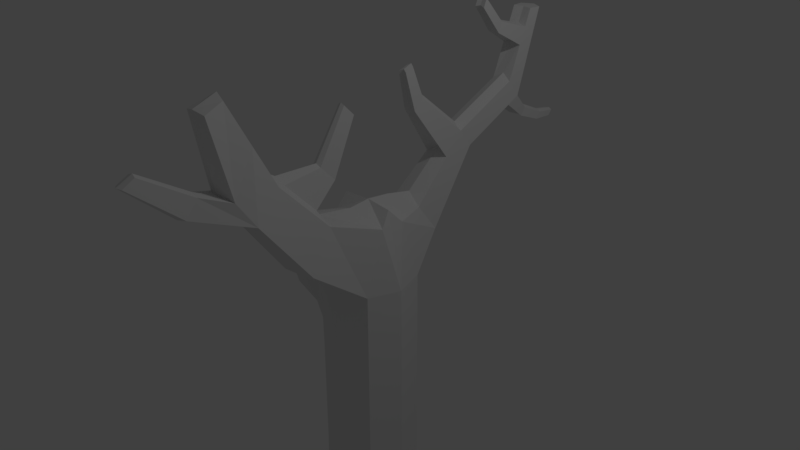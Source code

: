 # Source: arbol.blend  (saved by Blender 2.79.0; exported with 4.5.12 LTS)
import bpy
from mathutils import Matrix  # noqa: F401  (used for matrix-valued properties, if any)

bpy.ops.wm.read_factory_settings(use_empty=True)
scene = bpy.context.scene
scene.name = 'Scene'

# ---- collections
col_collection_1 = bpy.data.collections.new('Collection 1'); scene.collection.children.link(col_collection_1)

# ---- materials (node trees are filled in below, after node groups)
mat_material = bpy.data.materials.new('Material')
mat_material.alpha_threshold = 0.0
mat_material.use_transparent_shadow = False
mat_material.roughness = 0.5
mat_material.line_color = (0.0, 0.0, 0.0, 1.0)

# ---- material node trees

# ---- world
world_world = bpy.data.worlds.new('World'); scene.world = world_world
world_world.color = (0.05088, 0.05088, 0.05088)
world_world.use_sun_shadow = False
world_world.sun_shadow_jitter_overblur = 0.0
world_world.cycles.sampling_method = 'MANUAL'

# ---- cameras
cam_camera = bpy.data.cameras.new('Camera')
cam_camera.clip_end = 100.0
cam_camera.lens = 35.0
cam_camera.sensor_width = 32.0
cam_camera.sensor_height = 18.0
cam_camera.ortho_scale = 7.314
cam_camera.dof.focus_distance = 0.0
cam_camera.dof.aperture_fstop = 128.0

# ---- lights
light_lamp = bpy.data.lights.new('Lamp', 'POINT')
light_lamp.transmission_factor = 0.0
light_lamp.cutoff_distance = 30.0
light_lamp.energy = 100.0
light_lamp.shadow_buffer_clip_start = 1.001
light_lamp.shadow_soft_size = 0.1
light_lamp.shadow_maximum_resolution = 0.006
light_lamp.use_absolute_resolution = True

# ---- meshes
me_cube = bpy.data.meshes.new('Cube')
me_cube.from_pydata([(0.6078, -1.169e-07, -0.7325), (-9.767e-08, -1.383e-07, 0.7808), (0.5999, -1.797e-07, -0.2966), (-1.866e-07, -0.5762, -0.2966), (-0.5999, 1.123e-07, -0.2966), (1.263e-07, 0.5762, -0.2966), (0.6156, -5.405e-08, -3.0), (1.24e-07, 0.5913, -3.0), (0.4499, 0.4322, -0.2966), (-8.088e-08, -0.5913, -3.0), (0.4499, -0.4322, -0.2966), (-0.6156, 1.633e-07, -3.0), (-0.4499, -0.4322, -0.2966), (-0.4499, 0.4322, -0.2966), (0.3704, -3.038e-07, 0.75), (1.177e-07, 0.3223, 0.75), (-2.814e-07, -0.2952, 0.75), (-0.4236, 6.576e-08, 0.75), (0.456, 0.438, -3.0), (0.456, -0.438, -3.0), (-0.456, -0.438, -3.0), (-0.456, 0.438, -3.0), (0.4282, 0.1783, 0.5556), (0.4282, -0.1512, 0.5556), (-0.4282, -0.1512, 0.5556), (-0.4282, 0.1783, 0.5556), (-4.593e-07, -1.311, 0.2865), (0.3792, -1.191, 0.2673), (-4.895e-07, -0.8163, 0.8285), (-0.3792, -1.191, 0.2673), (0.2809, -0.8404, 0.7771), (-0.2809, -0.8404, 0.7771), (-7.322e-07, -1.931, 1.146), (0.3054, -1.839, 1.112), (-7.565e-07, -1.517, 1.582), (-0.3054, -1.839, 1.112), (0.2262, -1.482, 1.459), (-0.2262, -1.482, 1.459), (-9.356e-07, -2.309, 2.489), (0.1653, -2.272, 2.451), (-9.488e-07, -2.007, 2.61), (-0.1653, -2.272, 2.451), (0.1225, -2.017, 2.542), (-0.1225, -2.017, 2.542), (-0.1771, -0.9461, 0.9841), (-0.1426, -1.35, 1.414), (0.1771, -0.9461, 0.9841), (-4.324e-07, -0.9922, 1.073), (0.1426, -1.35, 1.414), (-6.007e-07, -1.373, 1.492), (-0.05944, -0.2478, 1.953), (-0.04787, -0.3836, 2.097), (0.05944, -0.2478, 1.953), (-4.078e-07, -0.2633, 1.983), (0.04787, -0.3836, 2.097), (-4.643e-07, -0.391, 2.123), (0.06855, -0.778, 1.442), (-5.271e-07, -0.7887, 1.479), (-4.462e-07, -0.6058, 1.278), (0.08512, -0.5837, 1.235), (-0.06855, -0.778, 1.442), (-0.08512, -0.5837, 1.235), (-8.526e-07, -1.762, 2.096), (0.1743, -1.75, 2.0), (0.2354, -2.055, 1.449), (-0.1743, -1.75, 2.0), (-0.2354, -2.055, 1.449), (-8.339e-07, -2.12, 1.484), (-7.405e-07, -2.618, 1.362), (0.105, -2.568, 1.37), (-0.105, -2.568, 1.37), (0.09535, -2.417, 1.585), (-0.09536, -2.417, 1.585), (-7.857e-07, -2.418, 1.621), (-2.686e-07, -3.222, 1.907), (0.06806, -3.19, 1.898), (-0.06806, -3.19, 1.898), (0.06348, -3.041, 1.984), (-0.06348, -3.041, 1.984), (-2.985e-07, -3.031, 2.007), (2.641e-07, 1.081, 0.1027), (0.2695, 0.9319, 0.1478), (-0.2695, 0.9319, 0.1478), (2.323e-07, 0.7046, 0.6718), (0.2374, 0.6542, 0.5329), (-0.2374, 0.6542, 0.5329), (8.874e-07, 1.764, 1.07), (0.166, 1.672, 1.098), (-0.166, 1.672, 1.098), (8.678e-07, 1.532, 1.421), (0.1462, 1.501, 1.335), (-0.1462, 1.501, 1.335), (1.724e-06, 3.051, 2.738), (0.1591, 2.963, 2.738), (-0.1591, 2.963, 2.738), (1.705e-06, 2.829, 2.738), (0.1401, 2.799, 2.738), (-0.1401, 2.799, 2.738), (1.3e-06, 2.704, 1.546), (0.1625, 2.614, 1.573), (0.1432, 2.447, 1.805), (1.281e-06, 2.477, 1.889), (-0.1625, 2.614, 1.573), (-0.1432, 2.447, 1.805), (-0.202, 1.415, 0.7674), (6.706e-07, 1.526, 0.7336), (6.467e-07, 1.244, 1.16), (-0.1779, 1.207, 1.056), (0.202, 1.415, 0.7674), (0.1779, 1.207, 1.056), (0.07571, 0.863, 1.916), (5.88e-07, 0.8791, 1.961), (-0.07571, 0.863, 1.916), (4.735e-07, 0.7299, 1.826), (0.09215, 0.7103, 1.772), (-0.09215, 0.7103, 1.772), (0.05014, 0.7115, 2.34), (4.443e-07, 0.7316, 2.364), (-0.05014, 0.7115, 2.34), (3.684e-07, 0.6081, 2.314), (0.06102, 0.5836, 2.285), (-0.06102, 0.5836, 2.285), (1.512e-06, 2.878, 2.142), (0.1416, 2.623, 2.272), (-0.1608, 2.789, 2.156), (0.1608, 2.789, 2.156), (1.493e-06, 2.653, 2.314), (-0.1416, 2.623, 2.272), (1.618e-06, 2.964, 2.44), (0.1409, 2.711, 2.505), (-0.1599, 2.876, 2.447), (0.1599, 2.876, 2.447), (1.599e-06, 2.741, 2.526), (-0.1409, 2.711, 2.505), (1.234e-06, 2.313, 2.642), (1.169e-06, 2.259, 2.512), (-0.08623, 2.294, 2.63), (-0.0867, 2.24, 2.487), (0.0867, 2.24, 2.487), (0.08623, 2.294, 2.63), (7.713e-07, 2.003, 2.988), (7.167e-07, 1.958, 2.879), (-0.0725, 1.988, 2.978), (-0.07289, 1.942, 2.858), (0.07289, 1.942, 2.858), (0.0725, 1.988, 2.978), (0.1632, 2.429, 1.48), (1.2e-06, 2.292, 1.797), (-0.1438, 2.261, 1.713), (1.219e-06, 2.519, 1.452), (0.1438, 2.261, 1.713), (-0.1632, 2.429, 1.48), (9.906e-07, 2.853, 1.236), (1.043e-06, 2.93, 1.345), (-0.1054, 2.793, 1.224), (-0.1049, 2.871, 1.333), (0.1049, 2.871, 1.333), (0.1054, 2.793, 1.224), (9.001e-07, 3.224, 1.09), (9.453e-07, 3.291, 1.184), (-0.09091, 3.172, 1.08), (-0.09054, 3.239, 1.174), (0.09054, 3.239, 1.174), (0.09092, 3.172, 1.08), (7.84e-07, 3.517, 1.068), (8.199e-07, 3.571, 1.142), (-0.07218, 3.477, 1.06), (-0.07188, 3.53, 1.134), (0.07188, 3.53, 1.134), (0.07218, 3.477, 1.06), (4.311e-08, 9.441e-08, -6.155), (0.6904, -6.37e-08, -6.155), (1.357e-07, 0.6632, -6.155), (-9.406e-08, -0.6632, -6.155), (-0.6904, 1.801e-07, -6.155), (0.5114, 0.4912, -6.155), (0.5114, -0.4912, -6.155), (-0.5114, -0.4912, -6.155), (-0.5114, 0.4912, -6.155), (-1.337e-07, -0.5838, -0.7325), (-0.9621, 1.714e-07, -1.005), (1.251e-07, 0.5838, -0.7325), (0.453, 0.4351, -0.7325), (0.453, -0.4351, -0.7325), (-0.453, -0.4351, -0.7325), (-0.453, 0.4351, -0.7325), (0.6117, -8.546e-08, -1.408), (-1.073e-07, -0.5875, -1.408), (-0.6117, 1.505e-07, -1.408), (1.246e-07, 0.5875, -1.408), (0.4545, 0.4365, -1.408), (0.4545, -0.4365, -1.408), (-0.4545, -0.4365, -1.408), (-0.4545, 0.4365, -1.408), (-1.202, 2.115e-07, -0.4719), (-1.155, -0.1657, -0.5169), (-1.155, 0.1657, -0.5169), (-1.221, -0.199, -0.6643), (-1.221, 0.199, -0.6643), (-1.582, 2.302e-07, -0.6703), (-1.333, -0.1619, -0.896), (-1.333, 0.1619, -0.896), (-1.396, 2.21e-07, -0.886), (-0.8938, -0.1956, -1.015), (-0.8504, -0.195, -0.722), (-0.8215, -0.1937, -0.5329), (-0.8938, 0.1956, -1.015), (-0.8504, 0.195, -0.722), (-0.8215, 0.1937, -0.5329), (-0.8866, 1.564e-07, -0.5234), (-0.678, -0.2713, -1.152), (-0.6556, -0.2703, -0.7365), (-0.678, 0.2713, -1.152), (-0.6556, 0.2703, -0.7365), (-0.732, 1.338e-07, -0.464), (-0.7745, 1.565e-07, -1.147), (-0.6398, -0.2685, -0.4688), (-0.6398, 0.2685, -0.4688), (-1.847, 2.418e-07, -0.06663), (-1.816, -0.1102, -0.09655), (-1.816, 0.1102, -0.09655), (-1.859, -0.1323, -0.1946), (-1.859, 0.1323, -0.1946), (-1.463, -0.05961, -0.2242), (-1.934, -0.1076, -0.3487), (-1.934, 0.1076, -0.3487), (-1.976, 2.481e-07, -0.342), (-1.534, -0.1223, -0.6778), (-1.449, -0.1503, -0.5028), (-1.4, -0.1252, -0.3914), (-1.435, 2.23e-07, -0.3574), (-1.449, 0.1503, -0.5028), (-1.4, 0.1252, -0.3914), (-1.534, 0.1223, -0.6778), (-2.218, 0.004698, 0.3734), (-2.201, -0.1058, 0.3346), (-2.195, 0.1145, 0.3358), (-2.274, -0.1256, 0.2551), (-2.267, 0.139, 0.2565), (-2.312, 0.007327, 0.3328), (-2.392, -0.09721, 0.1325), (-2.387, 0.118, 0.1337), (-2.427, 0.01126, 0.1526), (-1.661, -0.05248, -0.08375), (-1.676, 2.493e-07, -0.0695), (-1.661, 0.05248, -0.08375), (-1.48, 2.403e-07, -0.208), (-1.463, 0.05962, -0.2242), (-1.346, -0.03351, 0.03995), (-1.457, -0.0295, 0.1189), (-1.465, 2.486e-07, 0.1269), (-1.457, 0.0295, 0.1189), (-1.355, 2.436e-07, 0.04905), (-1.346, 0.03351, 0.03995), (-1.113, -0.02506, 0.4007), (-1.196, -0.02206, 0.4598), (-1.203, 2.484e-07, 0.4658), (-1.196, 0.02206, 0.4598), (-1.12, 2.446e-07, 0.4075), (-1.113, 0.02506, 0.4007), (-1.128, 0.5274, -0.5104), (-1.093, 0.4808, -0.4352), (-1.192, 0.5518, -0.6442), (-0.8991, 0.4857, -0.4406), (-0.9368, 0.5736, -0.7059), (-0.9142, 0.5205, -0.5445), (-1.018, 1.242, 0.002989), (-0.9956, 1.183, 0.04126), (-1.063, 1.306, -0.08326), (-0.846, 1.175, 0.03675), (-0.864, 1.322, -0.1231), (-0.8533, 1.233, -0.02571)], [], [(7, 18, 175, 172), (19, 9, 173, 176), (20, 11, 174, 177), (6, 19, 176, 171), (1, 14, 22, 15), (1, 15, 25, 17), (1, 17, 24, 16), (1, 16, 23, 14), (186, 6, 18, 190), (2, 8, 22, 14), (2, 14, 23, 10), (186, 191, 19, 6), (187, 9, 19, 191), (16, 24, 31, 28), (12, 3, 26, 29), (187, 192, 20, 9), (188, 11, 20, 192), (4, 12, 24, 17), (4, 17, 25, 13), (188, 193, 21, 11), (13, 25, 85, 82), (189, 190, 18, 7), (189, 7, 21, 193), (25, 15, 83, 85), (31, 29, 35, 37), (34, 36, 48, 49), (3, 10, 27, 26), (24, 12, 29, 31), (23, 16, 28, 30), (10, 23, 30, 27), (64, 63, 42, 39), (63, 62, 40, 42), (29, 26, 32, 35), (26, 27, 33, 32), (28, 31, 44, 47), (27, 30, 36, 33), (38, 39, 42, 40), (38, 40, 43, 41), (62, 65, 43, 40), (65, 66, 41, 43), (66, 67, 38, 41), (67, 64, 39, 38), (59, 58, 53, 52), (57, 56, 54, 55), (37, 34, 49, 45), (30, 28, 47, 46), (36, 30, 46, 48), (31, 37, 45, 44), (53, 50, 51, 55), (52, 53, 55, 54), (56, 59, 52, 54), (60, 57, 55, 51), (58, 61, 50, 53), (61, 60, 51, 50), (44, 45, 60, 61), (47, 44, 61, 58), (45, 49, 57, 60), (48, 46, 59, 56), (49, 48, 56, 57), (46, 47, 58, 59), (66, 35, 70, 72), (33, 64, 71, 69), (37, 35, 66, 65), (34, 37, 65, 62), (36, 34, 62, 63), (33, 36, 63, 64), (70, 68, 74, 76), (72, 70, 76, 78), (67, 66, 72, 73), (35, 32, 68, 70), (64, 67, 73, 71), (32, 33, 69, 68), (74, 75, 77, 79), (76, 74, 79, 78), (73, 72, 78, 79), (69, 71, 77, 75), (68, 69, 75, 74), (71, 73, 79, 77), (90, 89, 111, 110), (105, 104, 88, 86), (5, 13, 82, 80), (15, 22, 84, 83), (8, 5, 80, 81), (22, 8, 81, 84), (132, 129, 96, 95), (131, 128, 92, 93), (104, 107, 91, 88), (108, 105, 86, 87), (109, 90, 110, 114), (109, 108, 87, 90), (92, 95, 96, 93), (92, 94, 97, 95), (129, 131, 93, 96), (128, 130, 94, 92), (133, 132, 95, 97), (130, 133, 97, 94), (151, 148, 103, 102), (148, 147, 101, 103), (102, 98, 153, 155), (150, 146, 99, 100), (98, 99, 156, 153), (147, 150, 100, 101), (84, 81, 108, 109), (83, 84, 109, 106), (81, 80, 105, 108), (82, 85, 107, 104), (80, 82, 104, 105), (85, 83, 106, 107), (114, 110, 116, 120), (113, 114, 120, 119), (107, 106, 113, 115), (106, 109, 114, 113), (89, 91, 112, 111), (91, 107, 115, 112), (121, 119, 117, 118), (119, 120, 116, 117), (111, 112, 118, 117), (115, 113, 119, 121), (112, 115, 121, 118), (110, 111, 117, 116), (102, 103, 127, 124), (103, 101, 126, 127), (98, 102, 124, 122), (100, 99, 125, 123), (99, 98, 122, 125), (101, 100, 123, 126), (124, 127, 133, 130), (129, 132, 134, 139), (122, 124, 130, 128), (123, 125, 131, 129), (125, 122, 128, 131), (133, 127, 137, 136), (136, 137, 143, 142), (135, 138, 144, 141), (132, 133, 136, 134), (123, 129, 139, 138), (126, 123, 138, 135), (127, 126, 135, 137), (143, 141, 140, 142), (141, 144, 145, 140), (139, 134, 140, 145), (138, 139, 145, 144), (137, 135, 141, 143), (134, 136, 142, 140), (89, 90, 150, 147), (87, 86, 149, 146), (90, 87, 146, 150), (86, 88, 151, 149), (91, 89, 147, 148), (88, 91, 148, 151), (153, 156, 162, 159), (157, 152, 158, 163), (99, 146, 157, 156), (149, 151, 154, 152), (146, 149, 152, 157), (151, 102, 155, 154), (162, 163, 169, 168), (158, 160, 166, 164), (154, 155, 161, 160), (152, 154, 160, 158), (156, 157, 163, 162), (155, 153, 159, 161), (164, 166, 167, 165), (169, 164, 165, 168), (161, 159, 165, 167), (163, 158, 164, 169), (159, 162, 168, 165), (160, 161, 167, 166), (170, 172, 175, 171), (170, 171, 176, 173), (170, 173, 177, 174), (170, 174, 178, 172), (11, 21, 178, 174), (18, 6, 171, 175), (9, 20, 177, 173), (21, 7, 172, 178), (5, 181, 185, 13), (5, 8, 182, 181), (207, 206, 264, 265), (206, 180, 202, 201), (3, 12, 184, 179), (3, 179, 183, 10), (2, 10, 183, 0), (2, 0, 182, 8), (181, 189, 193, 185), (181, 182, 190, 189), (203, 204, 197, 200), (204, 205, 195, 197), (179, 184, 192, 187), (179, 187, 191, 183), (0, 183, 191, 186), (0, 186, 190, 182), (227, 228, 221, 224), (232, 220, 245, 247), (199, 227, 224, 226), (228, 229, 219, 221), (209, 208, 196, 194), (180, 203, 200, 202), (205, 209, 194, 195), (208, 207, 265, 263), (217, 213, 207, 208), (216, 214, 209, 205), (215, 210, 203, 180), (214, 217, 208, 209), (211, 216, 205, 204), (210, 211, 204, 203), (212, 215, 180, 206), (213, 212, 206, 207), (185, 193, 212, 213), (193, 188, 215, 212), (192, 184, 211, 210), (184, 12, 216, 211), (4, 13, 217, 214), (188, 192, 210, 215), (12, 4, 214, 216), (13, 185, 213, 217), (220, 222, 238, 236), (224, 221, 237, 240), (219, 218, 234, 235), (226, 224, 240, 242), (232, 231, 222, 220), (218, 219, 243, 244), (233, 199, 226, 225), (231, 233, 225, 222), (198, 201, 233, 231), (201, 202, 199, 233), (194, 196, 232, 230), (196, 198, 231, 232), (197, 195, 229, 228), (202, 200, 227, 199), (195, 194, 230, 229), (200, 197, 228, 227), (234, 236, 238, 239), (234, 239, 237, 235), (239, 238, 241, 242), (239, 242, 240, 237), (218, 220, 236, 234), (225, 226, 242, 241), (222, 225, 241, 238), (221, 219, 235, 237), (244, 243, 249, 250), (246, 247, 253, 252), (219, 229, 223, 243), (220, 218, 244, 245), (229, 230, 246, 223), (230, 232, 247, 246), (253, 251, 257, 259), (248, 252, 258, 254), (223, 246, 252, 248), (247, 245, 251, 253), (245, 244, 250, 251), (243, 223, 248, 249), (254, 258, 256, 255), (258, 259, 257, 256), (251, 250, 256, 257), (249, 248, 254, 255), (252, 253, 259, 258), (250, 249, 255, 256), (260, 261, 267, 266), (261, 263, 269, 267), (206, 201, 262, 264), (198, 196, 261, 260), (196, 208, 263, 261), (201, 198, 260, 262), (271, 270, 268, 266), (269, 271, 266, 267), (263, 265, 271, 269), (264, 262, 268, 270), (262, 260, 266, 268), (265, 264, 270, 271)])
me_cube.materials.append(mat_material)
me_cube.use_remesh_preserve_volume = False
me_cube.use_remesh_preserve_attributes = False
me_cube.use_mirror_vertex_groups = False
me_cube.update()

# ---- objects
ob_cube = bpy.data.objects.new('Cube', me_cube)
ob_lamp = bpy.data.objects.new('Lamp', light_lamp)
ob_camera = bpy.data.objects.new('Camera', cam_camera)

# ---- transforms, parenting, visibility, modifiers, constraints
ob_cube.location = (0.0, 0.0, 0.0)
ob_cube.lock_rotations_4d = False
ob_cube.empty_display_type = 'ARROWS'
ob_cube.lineart.crease_threshold = 0.0
ob_lamp.location = (4.076, 1.005, 5.904)
ob_lamp.rotation_euler = (0.6503, 0.05522, 1.866)
ob_lamp.lock_rotations_4d = False
ob_lamp.empty_display_type = 'ARROWS'
ob_lamp.color = (0.0, 0.0, 0.0, 0.0)
ob_lamp.lineart.crease_threshold = 0.0
ob_camera.location = (7.481, -6.508, 5.344)
ob_camera.rotation_euler = (1.109, 0.0, 0.8149)
ob_camera.lock_rotations_4d = False
ob_camera.empty_display_type = 'ARROWS'
ob_camera.color = (0.0, 0.0, 0.0, 0.0)
ob_camera.display_type = 'WIRE'
ob_camera.lineart.crease_threshold = 0.0

# ---- collection membership
col_collection_1.objects.link(ob_cube)
col_collection_1.objects.link(ob_lamp)
col_collection_1.objects.link(ob_camera)

# ---- scene / render settings (as saved in the file)
scene.camera = ob_camera
scene.frame_start = 1; scene.frame_end = 250; scene.frame_set(1)
scene.render.engine = 'BLENDER_EEVEE_NEXT'
scene.render.resolution_percentage = 50
scene.render.dither_intensity = 0.0
scene.cycles.use_denoising = False
scene.cycles.samples = 128
scene.cycles.sampling_pattern = 'TABULATED_SOBOL'
scene.cycles.use_adaptive_sampling = False
scene.cycles.use_light_tree = False
scene.cycles.blur_glossy = 0.0
scene.cycles.sample_clamp_indirect = 0.0
scene.view_settings.view_transform = 'Standard'
bpy.context.view_layer.update()
